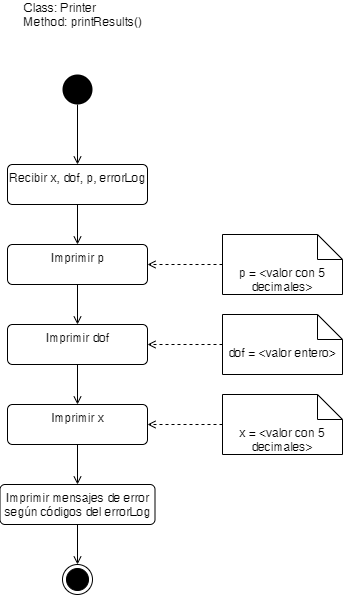

The diagram above was exported from draw.io. Its source (the exported page's mxGraphModel, read from the mxfile embedded in the PNG):
<mxGraphModel dx="865" dy="417" grid="1" gridSize="10" guides="1" tooltips="1" connect="1" arrows="1" fold="1" page="1" pageScale="1" pageWidth="10000" pageHeight="10000" math="0" shadow="0">
  <root>
    <mxCell id="0" />
    <mxCell id="1" parent="0" />
    <mxCell id="1uuNcHrtZICqEKYC2kxC-15" style="edgeStyle=orthogonalEdgeStyle;rounded=0;orthogonalLoop=1;jettySize=auto;html=1;entryX=0.5;entryY=0;entryDx=0;entryDy=0;startArrow=none;startFill=0;endArrow=open;endFill=0;" parent="1" source="1uuNcHrtZICqEKYC2kxC-1" target="1uuNcHrtZICqEKYC2kxC-2" edge="1">
      <mxGeometry relative="1" as="geometry" />
    </mxCell>
    <mxCell id="1uuNcHrtZICqEKYC2kxC-1" value="" style="ellipse;fillColor=#000000;strokeColor=none;" parent="1" vertex="1">
      <mxGeometry x="240" y="200" width="30" height="30" as="geometry" />
    </mxCell>
    <mxCell id="1uuNcHrtZICqEKYC2kxC-16" style="edgeStyle=orthogonalEdgeStyle;rounded=0;orthogonalLoop=1;jettySize=auto;html=1;entryX=0.5;entryY=0;entryDx=0;entryDy=0;startArrow=none;startFill=0;endArrow=open;endFill=0;" parent="1" source="1uuNcHrtZICqEKYC2kxC-2" target="1uuNcHrtZICqEKYC2kxC-3" edge="1">
      <mxGeometry relative="1" as="geometry" />
    </mxCell>
    <mxCell id="1uuNcHrtZICqEKYC2kxC-2" value="Recibir x, dof, p, errorLog" style="html=1;align=center;verticalAlign=top;rounded=1;absoluteArcSize=1;arcSize=10;dashed=0;" parent="1" vertex="1">
      <mxGeometry x="185" y="290" width="140" height="40" as="geometry" />
    </mxCell>
    <mxCell id="1uuNcHrtZICqEKYC2kxC-17" style="edgeStyle=orthogonalEdgeStyle;rounded=0;orthogonalLoop=1;jettySize=auto;html=1;entryX=0.5;entryY=0;entryDx=0;entryDy=0;startArrow=none;startFill=0;endArrow=open;endFill=0;" parent="1" source="1uuNcHrtZICqEKYC2kxC-3" target="1uuNcHrtZICqEKYC2kxC-4" edge="1">
      <mxGeometry relative="1" as="geometry" />
    </mxCell>
    <mxCell id="1uuNcHrtZICqEKYC2kxC-3" value="Imprimir p" style="html=1;align=center;verticalAlign=top;rounded=1;absoluteArcSize=1;arcSize=10;dashed=0;" parent="1" vertex="1">
      <mxGeometry x="185" y="370" width="140" height="40" as="geometry" />
    </mxCell>
    <mxCell id="1uuNcHrtZICqEKYC2kxC-18" style="edgeStyle=orthogonalEdgeStyle;rounded=0;orthogonalLoop=1;jettySize=auto;html=1;entryX=0.5;entryY=0;entryDx=0;entryDy=0;startArrow=none;startFill=0;endArrow=open;endFill=0;" parent="1" source="1uuNcHrtZICqEKYC2kxC-4" target="1uuNcHrtZICqEKYC2kxC-5" edge="1">
      <mxGeometry relative="1" as="geometry" />
    </mxCell>
    <mxCell id="1uuNcHrtZICqEKYC2kxC-4" value="Imprimir dof" style="html=1;align=center;verticalAlign=top;rounded=1;absoluteArcSize=1;arcSize=10;dashed=0;" parent="1" vertex="1">
      <mxGeometry x="185" y="450" width="140" height="40" as="geometry" />
    </mxCell>
    <mxCell id="1uuNcHrtZICqEKYC2kxC-19" style="edgeStyle=orthogonalEdgeStyle;rounded=0;orthogonalLoop=1;jettySize=auto;html=1;exitX=0.5;exitY=1;exitDx=0;exitDy=0;entryX=0.5;entryY=0;entryDx=0;entryDy=0;startArrow=none;startFill=0;endArrow=open;endFill=0;" parent="1" source="1uuNcHrtZICqEKYC2kxC-5" target="1uuNcHrtZICqEKYC2kxC-12" edge="1">
      <mxGeometry relative="1" as="geometry" />
    </mxCell>
    <mxCell id="1uuNcHrtZICqEKYC2kxC-5" value="Imprimir x" style="html=1;align=center;verticalAlign=top;rounded=1;absoluteArcSize=1;arcSize=10;dashed=0;" parent="1" vertex="1">
      <mxGeometry x="185" y="530" width="140" height="40" as="geometry" />
    </mxCell>
    <mxCell id="1uuNcHrtZICqEKYC2kxC-10" style="edgeStyle=orthogonalEdgeStyle;rounded=0;orthogonalLoop=1;jettySize=auto;html=1;exitX=0;exitY=0.5;exitDx=0;exitDy=0;exitPerimeter=0;entryX=1;entryY=0.5;entryDx=0;entryDy=0;endArrow=open;endFill=0;dashed=1;" parent="1" source="1uuNcHrtZICqEKYC2kxC-6" target="1uuNcHrtZICqEKYC2kxC-4" edge="1">
      <mxGeometry relative="1" as="geometry" />
    </mxCell>
    <mxCell id="1uuNcHrtZICqEKYC2kxC-6" value="dof = &amp;lt;valor entero&amp;gt;" style="shape=note2;boundedLbl=1;whiteSpace=wrap;html=1;size=25;verticalAlign=top;align=center;" parent="1" vertex="1">
      <mxGeometry x="400" y="440" width="120" height="60" as="geometry" />
    </mxCell>
    <mxCell id="1uuNcHrtZICqEKYC2kxC-9" style="edgeStyle=orthogonalEdgeStyle;rounded=0;orthogonalLoop=1;jettySize=auto;html=1;exitX=0;exitY=0.5;exitDx=0;exitDy=0;exitPerimeter=0;dashed=1;endArrow=open;endFill=0;" parent="1" source="1uuNcHrtZICqEKYC2kxC-7" target="1uuNcHrtZICqEKYC2kxC-3" edge="1">
      <mxGeometry relative="1" as="geometry" />
    </mxCell>
    <mxCell id="1uuNcHrtZICqEKYC2kxC-7" value="p = &amp;lt;valor con 5 decimales&amp;gt;" style="shape=note2;boundedLbl=1;whiteSpace=wrap;html=1;size=25;verticalAlign=top;align=center;" parent="1" vertex="1">
      <mxGeometry x="400" y="360" width="120" height="60" as="geometry" />
    </mxCell>
    <mxCell id="1uuNcHrtZICqEKYC2kxC-11" style="edgeStyle=orthogonalEdgeStyle;rounded=0;orthogonalLoop=1;jettySize=auto;html=1;exitX=0;exitY=0.5;exitDx=0;exitDy=0;exitPerimeter=0;entryX=1;entryY=0.5;entryDx=0;entryDy=0;dashed=1;endArrow=open;endFill=0;" parent="1" source="1uuNcHrtZICqEKYC2kxC-8" target="1uuNcHrtZICqEKYC2kxC-5" edge="1">
      <mxGeometry relative="1" as="geometry" />
    </mxCell>
    <mxCell id="1uuNcHrtZICqEKYC2kxC-8" value="x = &amp;lt;valor con 5 decimales&amp;gt;" style="shape=note2;boundedLbl=1;whiteSpace=wrap;html=1;size=25;verticalAlign=top;align=center;" parent="1" vertex="1">
      <mxGeometry x="400" y="520" width="120" height="60" as="geometry" />
    </mxCell>
    <mxCell id="1uuNcHrtZICqEKYC2kxC-21" style="edgeStyle=orthogonalEdgeStyle;rounded=0;orthogonalLoop=1;jettySize=auto;html=1;exitX=0.5;exitY=1;exitDx=0;exitDy=0;entryX=0.5;entryY=0;entryDx=0;entryDy=0;startArrow=none;startFill=0;endArrow=open;endFill=0;" parent="1" source="1uuNcHrtZICqEKYC2kxC-12" target="1uuNcHrtZICqEKYC2kxC-20" edge="1">
      <mxGeometry relative="1" as="geometry" />
    </mxCell>
    <mxCell id="1uuNcHrtZICqEKYC2kxC-12" value="Imprimir mensajes de error&lt;br&gt;según códigos del errorLog" style="html=1;align=center;verticalAlign=top;rounded=1;absoluteArcSize=1;arcSize=10;dashed=0;" parent="1" vertex="1">
      <mxGeometry x="177.5" y="610" width="155" height="40" as="geometry" />
    </mxCell>
    <mxCell id="1uuNcHrtZICqEKYC2kxC-20" value="" style="ellipse;html=1;shape=endState;fillColor=#000000;strokeColor=#000000;" parent="1" vertex="1">
      <mxGeometry x="240" y="690" width="30" height="30" as="geometry" />
    </mxCell>
    <mxCell id="1uuNcHrtZICqEKYC2kxC-22" value="Class: Printer&lt;br&gt;Method: printResults()" style="text;html=1;strokeColor=none;fillColor=none;align=left;verticalAlign=middle;whiteSpace=wrap;rounded=0;" parent="1" vertex="1">
      <mxGeometry x="200" y="130" width="170" height="20" as="geometry" />
    </mxCell>
  </root>
</mxGraphModel>